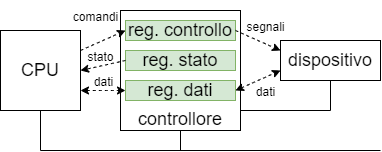

The diagram above was exported from draw.io. Its source (the exported page's mxGraphModel, read from the mxfile embedded in the PNG):
<mxGraphModel dx="677" dy="378" grid="1" gridSize="10" guides="1" tooltips="1" connect="1" arrows="1" fold="1" page="1" pageScale="1" pageWidth="827" pageHeight="1169" math="0" shadow="0">
  <root>
    <mxCell id="0" />
    <mxCell id="1" parent="0" />
    <mxCell id="kzJ12ZpaU860Ktn-POG8-46" value="CPU" style="rounded=0;whiteSpace=wrap;html=1;fontSize=18;fillColor=default;align=center;" vertex="1" parent="1">
      <mxGeometry x="40" y="280" width="80" height="80" as="geometry" />
    </mxCell>
    <mxCell id="kzJ12ZpaU860Ktn-POG8-47" value="" style="rounded=0;whiteSpace=wrap;html=1;fontSize=18;fillColor=default;align=center;" vertex="1" parent="1">
      <mxGeometry x="160" y="260" width="120" height="120" as="geometry" />
    </mxCell>
    <mxCell id="kzJ12ZpaU860Ktn-POG8-48" value="dispositivo" style="rounded=0;whiteSpace=wrap;html=1;fontSize=18;fillColor=default;align=center;" vertex="1" parent="1">
      <mxGeometry x="320" y="290" width="100" height="40" as="geometry" />
    </mxCell>
    <mxCell id="kzJ12ZpaU860Ktn-POG8-49" value="controllore" style="rounded=0;whiteSpace=wrap;html=1;fontSize=18;fillColor=default;align=center;strokeColor=none;" vertex="1" parent="1">
      <mxGeometry x="175" y="359" width="90" height="20" as="geometry" />
    </mxCell>
    <mxCell id="kzJ12ZpaU860Ktn-POG8-50" value="reg. controllo" style="rounded=0;whiteSpace=wrap;html=1;fontSize=18;fillColor=#d5e8d4;align=center;strokeColor=#82b366;" vertex="1" parent="1">
      <mxGeometry x="165" y="270" width="110" height="20" as="geometry" />
    </mxCell>
    <mxCell id="kzJ12ZpaU860Ktn-POG8-52" value="reg. stato" style="rounded=0;whiteSpace=wrap;html=1;fontSize=18;fillColor=#d5e8d4;align=center;strokeColor=#82b366;" vertex="1" parent="1">
      <mxGeometry x="165" y="300" width="110" height="20" as="geometry" />
    </mxCell>
    <mxCell id="kzJ12ZpaU860Ktn-POG8-53" value="reg. dati" style="rounded=0;whiteSpace=wrap;html=1;fontSize=18;fillColor=#d5e8d4;align=center;strokeColor=#82b366;" vertex="1" parent="1">
      <mxGeometry x="165" y="330" width="110" height="20" as="geometry" />
    </mxCell>
    <mxCell id="kzJ12ZpaU860Ktn-POG8-54" value="" style="endArrow=none;html=1;rounded=0;fontSize=18;" edge="1" parent="1">
      <mxGeometry width="50" height="50" relative="1" as="geometry">
        <mxPoint x="80" y="400" as="sourcePoint" />
        <mxPoint x="420" y="400" as="targetPoint" />
      </mxGeometry>
    </mxCell>
    <mxCell id="kzJ12ZpaU860Ktn-POG8-55" value="" style="endArrow=none;html=1;rounded=0;fontSize=18;entryX=0.5;entryY=1;entryDx=0;entryDy=0;" edge="1" parent="1" target="kzJ12ZpaU860Ktn-POG8-46">
      <mxGeometry width="50" height="50" relative="1" as="geometry">
        <mxPoint x="80" y="400" as="sourcePoint" />
        <mxPoint x="130" y="350" as="targetPoint" />
      </mxGeometry>
    </mxCell>
    <mxCell id="kzJ12ZpaU860Ktn-POG8-56" value="" style="endArrow=none;html=1;rounded=0;fontSize=18;entryX=0.5;entryY=1;entryDx=0;entryDy=0;" edge="1" parent="1" target="kzJ12ZpaU860Ktn-POG8-48">
      <mxGeometry width="50" height="50" relative="1" as="geometry">
        <mxPoint x="370" y="360" as="sourcePoint" />
        <mxPoint x="420" y="350" as="targetPoint" />
      </mxGeometry>
    </mxCell>
    <mxCell id="kzJ12ZpaU860Ktn-POG8-57" value="" style="endArrow=none;html=1;rounded=0;fontSize=18;" edge="1" parent="1">
      <mxGeometry width="50" height="50" relative="1" as="geometry">
        <mxPoint x="280" y="360" as="sourcePoint" />
        <mxPoint x="370" y="360" as="targetPoint" />
      </mxGeometry>
    </mxCell>
    <mxCell id="kzJ12ZpaU860Ktn-POG8-58" value="" style="endArrow=none;html=1;rounded=0;fontSize=18;" edge="1" parent="1">
      <mxGeometry width="50" height="50" relative="1" as="geometry">
        <mxPoint x="220" y="400" as="sourcePoint" />
        <mxPoint x="220" y="380" as="targetPoint" />
      </mxGeometry>
    </mxCell>
    <mxCell id="kzJ12ZpaU860Ktn-POG8-61" value="" style="endArrow=classic;html=1;rounded=0;fontSize=18;curved=1;exitX=1;exitY=0.5;exitDx=0;exitDy=0;entryX=0;entryY=0.25;entryDx=0;entryDy=0;dashed=1;" edge="1" parent="1" source="kzJ12ZpaU860Ktn-POG8-50" target="kzJ12ZpaU860Ktn-POG8-48">
      <mxGeometry width="50" height="50" relative="1" as="geometry">
        <mxPoint x="320" y="270" as="sourcePoint" />
        <mxPoint x="370" y="220" as="targetPoint" />
      </mxGeometry>
    </mxCell>
    <mxCell id="kzJ12ZpaU860Ktn-POG8-62" value="" style="endArrow=classic;startArrow=classic;html=1;rounded=0;fontSize=18;curved=1;exitX=1;exitY=0.5;exitDx=0;exitDy=0;entryX=0;entryY=0.75;entryDx=0;entryDy=0;dashed=1;" edge="1" parent="1" source="kzJ12ZpaU860Ktn-POG8-53" target="kzJ12ZpaU860Ktn-POG8-48">
      <mxGeometry width="50" height="50" relative="1" as="geometry">
        <mxPoint x="300" y="370" as="sourcePoint" />
        <mxPoint x="350" y="320" as="targetPoint" />
      </mxGeometry>
    </mxCell>
    <mxCell id="kzJ12ZpaU860Ktn-POG8-63" value="&lt;font style=&quot;font-size: 12px&quot;&gt;segnali&lt;/font&gt;" style="text;html=1;align=center;verticalAlign=middle;resizable=0;points=[];autosize=1;strokeColor=none;fillColor=none;fontSize=18;" vertex="1" parent="1">
      <mxGeometry x="280" y="260" width="50" height="30" as="geometry" />
    </mxCell>
    <mxCell id="kzJ12ZpaU860Ktn-POG8-64" value="&lt;font style=&quot;font-size: 12px&quot;&gt;dati&lt;/font&gt;" style="text;html=1;align=center;verticalAlign=middle;resizable=0;points=[];autosize=1;strokeColor=none;fillColor=none;fontSize=18;" vertex="1" parent="1">
      <mxGeometry x="290" y="325" width="30" height="30" as="geometry" />
    </mxCell>
    <mxCell id="kzJ12ZpaU860Ktn-POG8-65" value="" style="endArrow=classic;html=1;rounded=0;fontSize=12;curved=1;exitX=1;exitY=0.25;exitDx=0;exitDy=0;entryX=0;entryY=0.5;entryDx=0;entryDy=0;dashed=1;" edge="1" parent="1" source="kzJ12ZpaU860Ktn-POG8-46" target="kzJ12ZpaU860Ktn-POG8-50">
      <mxGeometry width="50" height="50" relative="1" as="geometry">
        <mxPoint x="110" y="270" as="sourcePoint" />
        <mxPoint x="160" y="220" as="targetPoint" />
      </mxGeometry>
    </mxCell>
    <mxCell id="kzJ12ZpaU860Ktn-POG8-66" value="" style="endArrow=classic;html=1;rounded=0;fontSize=12;curved=1;entryX=1;entryY=0.5;entryDx=0;entryDy=0;exitX=0;exitY=0.5;exitDx=0;exitDy=0;dashed=1;" edge="1" parent="1" source="kzJ12ZpaU860Ktn-POG8-52" target="kzJ12ZpaU860Ktn-POG8-46">
      <mxGeometry width="50" height="50" relative="1" as="geometry">
        <mxPoint x="110" y="390" as="sourcePoint" />
        <mxPoint x="160" y="340" as="targetPoint" />
      </mxGeometry>
    </mxCell>
    <mxCell id="kzJ12ZpaU860Ktn-POG8-67" value="" style="endArrow=classic;startArrow=classic;html=1;rounded=0;fontSize=12;curved=1;entryX=0;entryY=0.5;entryDx=0;entryDy=0;exitX=1;exitY=0.75;exitDx=0;exitDy=0;dashed=1;" edge="1" parent="1" source="kzJ12ZpaU860Ktn-POG8-46" target="kzJ12ZpaU860Ktn-POG8-53">
      <mxGeometry width="50" height="50" relative="1" as="geometry">
        <mxPoint x="100" y="410" as="sourcePoint" />
        <mxPoint x="150" y="360" as="targetPoint" />
      </mxGeometry>
    </mxCell>
    <mxCell id="kzJ12ZpaU860Ktn-POG8-68" value="&lt;font style=&quot;font-size: 12px&quot;&gt;comandi&lt;/font&gt;" style="text;html=1;align=center;verticalAlign=middle;resizable=0;points=[];autosize=1;strokeColor=none;fillColor=none;fontSize=18;" vertex="1" parent="1">
      <mxGeometry x="105" y="250" width="60" height="30" as="geometry" />
    </mxCell>
    <mxCell id="kzJ12ZpaU860Ktn-POG8-69" value="&lt;font style=&quot;font-size: 12px&quot;&gt;stato&lt;/font&gt;" style="text;html=1;align=center;verticalAlign=middle;resizable=0;points=[];autosize=1;strokeColor=none;fillColor=none;fontSize=18;" vertex="1" parent="1">
      <mxGeometry x="120" y="290" width="40" height="30" as="geometry" />
    </mxCell>
    <mxCell id="kzJ12ZpaU860Ktn-POG8-70" value="&lt;font style=&quot;font-size: 12px&quot;&gt;dati&lt;/font&gt;" style="text;html=1;align=center;verticalAlign=middle;resizable=0;points=[];autosize=1;strokeColor=none;fillColor=none;fontSize=18;" vertex="1" parent="1">
      <mxGeometry x="128" y="315" width="30" height="30" as="geometry" />
    </mxCell>
  </root>
</mxGraphModel>